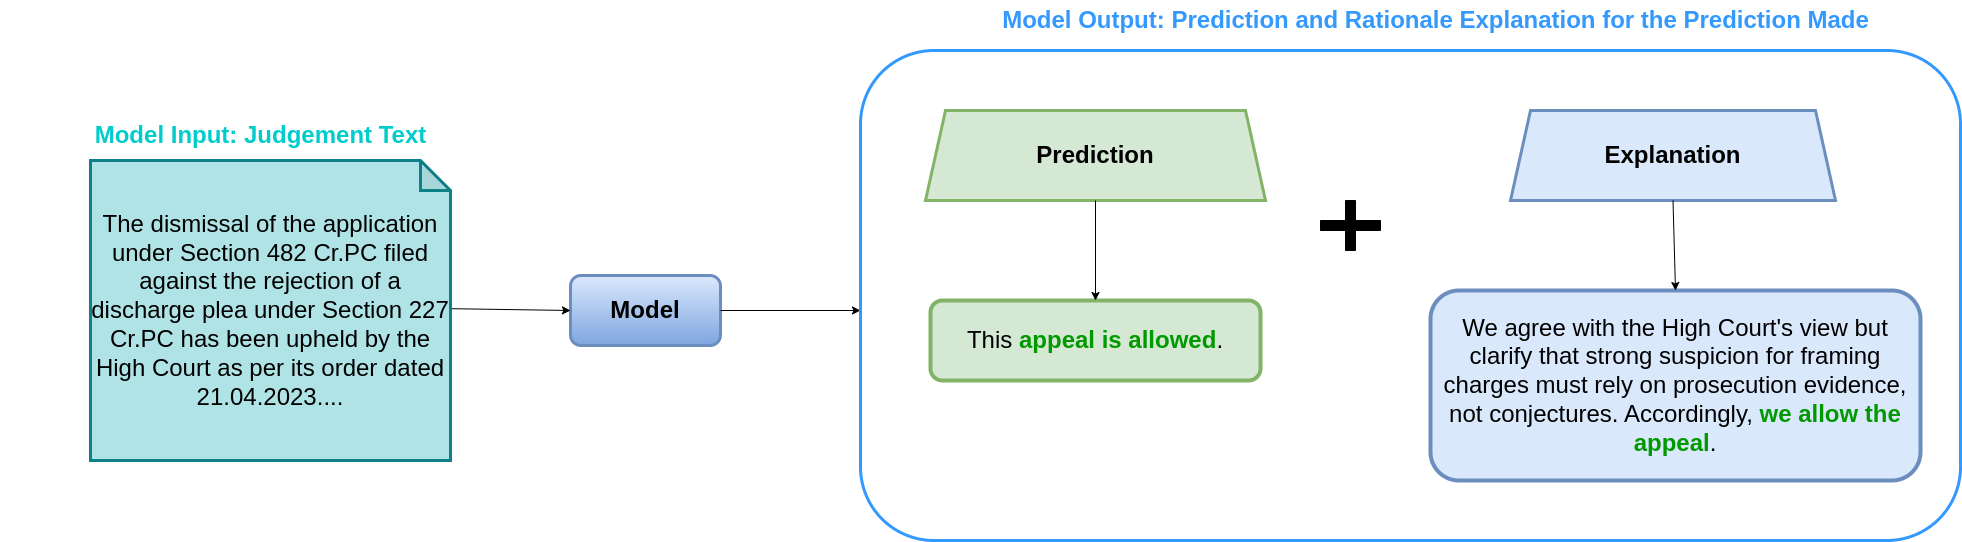

The diagram above was exported from draw.io. Its source (the exported page's mxGraphModel, read from the mxfile embedded in the PNG):
<mxGraphModel dx="1886" dy="-2824" grid="1" gridSize="10" guides="1" tooltips="1" connect="1" arrows="1" fold="1" page="1" pageScale="1" pageWidth="850" pageHeight="1100" math="0" shadow="0">
  <root>
    <mxCell id="0" />
    <mxCell id="1" parent="0" />
    <mxCell id="EzTTXIqFoW3t1BodhPHQ-19" value="&lt;font color=&quot;#00cccc&quot; style=&quot;font-size: 24px;&quot;&gt;&lt;b style=&quot;&quot;&gt;Model Input: Judgement Text&lt;/b&gt;&lt;/font&gt;" style="text;html=1;align=center;verticalAlign=middle;whiteSpace=wrap;rounded=0;" parent="1" vertex="1">
      <mxGeometry x="910" y="4670" width="520.62" height="30" as="geometry" />
    </mxCell>
    <mxCell id="J5JFHDwxkTpDZrzuVWxc-14" value="&lt;div&gt;&lt;b style=&quot;&quot;&gt;&lt;font style=&quot;font-size: 24px;&quot;&gt;Model&lt;/font&gt;&lt;/b&gt;&lt;/div&gt;" style="rounded=1;whiteSpace=wrap;html=1;fillColor=#dae8fc;strokeColor=#6c8ebf;strokeWidth=3;gradientColor=#7ea6e0;" parent="1" vertex="1">
      <mxGeometry x="1480" y="4825" width="150" height="70" as="geometry" />
    </mxCell>
    <mxCell id="J5JFHDwxkTpDZrzuVWxc-20" value="&lt;font style=&quot;font-size: 24px;&quot;&gt;&lt;b style=&quot;&quot;&gt;Prediction&lt;/b&gt;&lt;/font&gt;" style="shape=trapezoid;perimeter=trapezoidPerimeter;whiteSpace=wrap;html=1;fixedSize=1;fillColor=#d5e8d4;strokeColor=#82b366;strokeWidth=3;" parent="1" vertex="1">
      <mxGeometry x="1835" y="4660" width="340" height="90" as="geometry" />
    </mxCell>
    <mxCell id="J5JFHDwxkTpDZrzuVWxc-21" value="&lt;font style=&quot;font-size: 24px;&quot;&gt;&lt;b style=&quot;&quot;&gt;Explanation&lt;/b&gt;&lt;/font&gt;" style="shape=trapezoid;perimeter=trapezoidPerimeter;whiteSpace=wrap;html=1;fixedSize=1;fillColor=#dae8fc;strokeColor=#6c8ebf;strokeWidth=3;" parent="1" vertex="1">
      <mxGeometry x="2420" y="4660" width="325" height="90" as="geometry" />
    </mxCell>
    <mxCell id="J5JFHDwxkTpDZrzuVWxc-28" value="&lt;font style=&quot;font-size: 24px;&quot;&gt;This &lt;b style=&quot;&quot;&gt;&lt;font color=&quot;#009900&quot;&gt;appeal is allowed&lt;/font&gt;&lt;/b&gt;.&lt;/font&gt;" style="rounded=1;whiteSpace=wrap;html=1;strokeColor=#82b366;strokeWidth=4;fillColor=#d5e8d4;" parent="1" vertex="1">
      <mxGeometry x="1840" y="4850" width="330" height="80" as="geometry" />
    </mxCell>
    <mxCell id="J5JFHDwxkTpDZrzuVWxc-30" value="&lt;font style=&quot;font-size: 24px;&quot; face=&quot;Helvetica&quot;&gt;We agree with the High Court's view but clarify that strong suspicion for framing charges must rely on prosecution evidence, not conjectures. Accordingly,&lt;font color=&quot;#009900&quot;&gt; &lt;b&gt;we allow the appeal&lt;/b&gt;&lt;/font&gt;.&lt;/font&gt;" style="rounded=1;whiteSpace=wrap;html=1;strokeWidth=4;strokeColor=#6c8ebf;fillColor=#dae8fc;" parent="1" vertex="1">
      <mxGeometry x="2340" y="4840" width="490" height="190" as="geometry" />
    </mxCell>
    <mxCell id="J5JFHDwxkTpDZrzuVWxc-31" value="" style="endArrow=classic;html=1;rounded=0;exitX=0.5;exitY=1;exitDx=0;exitDy=0;entryX=0.5;entryY=0;entryDx=0;entryDy=0;" parent="1" source="J5JFHDwxkTpDZrzuVWxc-20" target="J5JFHDwxkTpDZrzuVWxc-28" edge="1">
      <mxGeometry width="50" height="50" relative="1" as="geometry">
        <mxPoint x="2165" y="4440" as="sourcePoint" />
        <mxPoint x="2195" y="4410" as="targetPoint" />
        <Array as="points" />
      </mxGeometry>
    </mxCell>
    <mxCell id="J5JFHDwxkTpDZrzuVWxc-32" value="" style="endArrow=classic;html=1;rounded=0;exitX=0.5;exitY=1;exitDx=0;exitDy=0;entryX=0.5;entryY=0;entryDx=0;entryDy=0;" parent="1" source="J5JFHDwxkTpDZrzuVWxc-21" target="J5JFHDwxkTpDZrzuVWxc-30" edge="1">
      <mxGeometry width="50" height="50" relative="1" as="geometry">
        <mxPoint x="2514.5" y="4370" as="sourcePoint" />
        <mxPoint x="2514.5" y="4430" as="targetPoint" />
        <Array as="points" />
      </mxGeometry>
    </mxCell>
    <mxCell id="jC-8bx9y9zWpNrrj2E9G-12" value="&lt;font style=&quot;font-size: 24px;&quot;&gt;The dismissal of the application under Section 482 Cr.PC filed against the rejection of a discharge plea under Section 227 Cr.PC has been upheld by the High Court as per its order dated 21.04.2023....&lt;/font&gt;" style="shape=note;whiteSpace=wrap;html=1;backgroundOutline=1;darkOpacity=0.05;strokeColor=#0e8088;strokeWidth=3;fillColor=#b0e3e6;" parent="1" vertex="1">
      <mxGeometry x="1000" y="4710" width="360" height="300" as="geometry" />
    </mxCell>
    <mxCell id="jC-8bx9y9zWpNrrj2E9G-20" value="&lt;b&gt;&lt;font style=&quot;font-size: 24px; color: rgb(51, 153, 255);&quot;&gt;Model Output: Prediction and Rationale Explanation for the Prediction Made&lt;/font&gt;&lt;/b&gt;" style="text;html=1;align=center;verticalAlign=middle;resizable=0;points=[];autosize=1;strokeColor=none;fillColor=none;" parent="1" vertex="1">
      <mxGeometry x="1900" y="4550" width="890" height="40" as="geometry" />
    </mxCell>
    <mxCell id="_CtfVt9OtEWU7GZ57Kg8-26" value="" style="endArrow=classic;html=1;rounded=0;exitX=1;exitY=0.5;exitDx=0;exitDy=0;" edge="1" parent="1" source="J5JFHDwxkTpDZrzuVWxc-14">
      <mxGeometry width="50" height="50" relative="1" as="geometry">
        <mxPoint x="1390" y="5440" as="sourcePoint" />
        <mxPoint x="1770" y="4860" as="targetPoint" />
      </mxGeometry>
    </mxCell>
    <mxCell id="_CtfVt9OtEWU7GZ57Kg8-27" value="" style="endArrow=classic;html=1;rounded=0;exitX=1.004;exitY=0.494;exitDx=0;exitDy=0;exitPerimeter=0;entryX=0;entryY=0.5;entryDx=0;entryDy=0;" edge="1" parent="1" source="jC-8bx9y9zWpNrrj2E9G-12" target="J5JFHDwxkTpDZrzuVWxc-14">
      <mxGeometry width="50" height="50" relative="1" as="geometry">
        <mxPoint x="1390" y="5430" as="sourcePoint" />
        <mxPoint x="1440" y="5380" as="targetPoint" />
      </mxGeometry>
    </mxCell>
    <mxCell id="_CtfVt9OtEWU7GZ57Kg8-46" value="" style="shape=cross;whiteSpace=wrap;html=1;fillColor=#000000;" vertex="1" parent="1">
      <mxGeometry x="2230" y="4750" width="60" height="50" as="geometry" />
    </mxCell>
    <mxCell id="_CtfVt9OtEWU7GZ57Kg8-47" value="" style="rounded=1;whiteSpace=wrap;html=1;fillColor=none;strokeColor=#3399FF;strokeWidth=3;" vertex="1" parent="1">
      <mxGeometry x="1770" y="4600" width="1100" height="490" as="geometry" />
    </mxCell>
  </root>
</mxGraphModel>